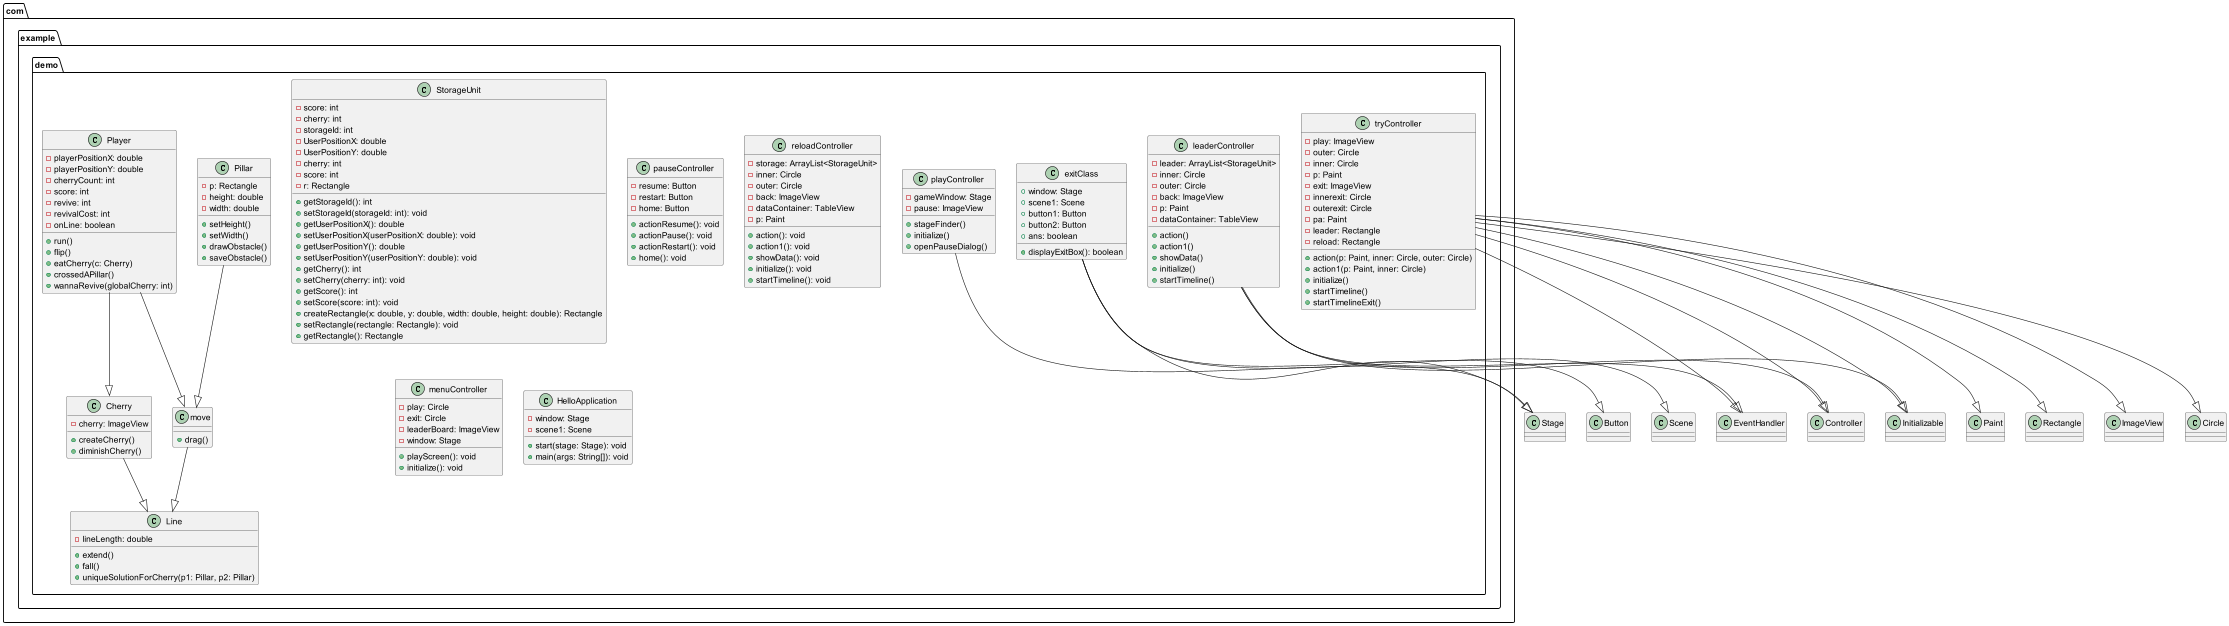

The diagram above was rendered by PlantUML. Its source (embedded in the PNG):
@startuml

package com.example.demo {
    class move {
        +drag()
    }

    class Line {
        -lineLength: double
        +extend()
        +fall()
        +uniqueSolutionForCherry(p1: Pillar, p2: Pillar)
    }

    class Cherry {
        -cherry: ImageView
        +createCherry()
        +diminishCherry()
    }

    class Pillar {
        -p: Rectangle
        -height: double
        -width: double
        +setHeight()
        +setWidth()
        +drawObstacle()
        +saveObstacle()
    }

    class Player {
        -playerPositionX: double
        -playerPositionY: double
        -cherryCount: int
        -score: int
        -revive: int
        -revivalCost: int
        -onLine: boolean
        +run()
        +flip()
        +eatCherry(c: Cherry)
        +crossedAPillar()
        +wannaRevive(globalCherry: int)
    }

    class playController {
        -gameWindow: Stage
        -pause: ImageView
        +stageFinder()
        +initialize()
        +openPauseDialog()
    }

    class StorageUnit {
            -score: int
            -cherry: int
        }

        class leaderController {
            -leader: ArrayList<StorageUnit>
            -inner: Circle
            -outer: Circle
            -back: ImageView
            -p: Paint
            -dataContainer: TableView

            +action()
            +action1()
            +showData()
            +initialize()
            +startTimeline()
        }

         class exitClass {
                +window: Stage
                +scene1: Scene
                +button1: Button
                +button2: Button
                +ans: boolean
                +displayExitBox(): boolean
            }

            class tryController {
                -play: ImageView
                -outer: Circle
                -inner: Circle
                -p: Paint
                -exit: ImageView
                -innerexit: Circle
                -outerexit: Circle
                -pa: Paint
                -leader: Rectangle
                -reload: Rectangle

                +action(p: Paint, inner: Circle, outer: Circle)
                +action1(p: Paint, inner: Circle)
                +initialize()
                +startTimeline()
                +startTimelineExit()
            }

         class StorageUnit {
                 -storageId: int
                 -UserPositionX: double
                 -UserPositionY: double
                 -cherry: int
                 -score: int
                 -r: Rectangle

                 +getStorageId(): int
                 +setStorageId(storageId: int): void
                 +getUserPositionX(): double
                 +setUserPositionX(userPositionX: double): void
                 +getUserPositionY(): double
                 +setUserPositionY(userPositionY: double): void
                 +getCherry(): int
                 +setCherry(cherry: int): void
                 +getScore(): int
                 +setScore(score: int): void
                 +createRectangle(x: double, y: double, width: double, height: double): Rectangle
                 +setRectangle(rectangle: Rectangle): void
                 +getRectangle(): Rectangle
             }

         class pauseController {
                 -resume: Button
                 -restart: Button
                 -home: Button

                 +actionResume(): void
                 +actionPause(): void
                 +actionRestart(): void
                 +home(): void
             }

          class reloadController {
                  -storage: ArrayList<StorageUnit>
                  -inner: Circle
                  -outer: Circle
                  -back: ImageView
                  -dataContainer: TableView
                  -p: Paint

                  +action(): void
                  +action1(): void
                  +showData(): void
                  +initialize(): void
                  +startTimeline(): void
          }
          class menuController {
                  -play: Circle
                  -exit: Circle
                  -leaderBoard: ImageView
                  -window: Stage

                  +playScreen(): void
                  +initialize(): void
          }
          
          class HelloApplication {
                  -window: Stage
                  -scene1: Scene
          
                  +start(stage: Stage): void
                  +main(args: String[]): void
              }

    }


leaderController --|> Controller
leaderController --|> Initializable
leaderController --|> EventHandler
move --|> Line
Cherry --|> Line
Pillar --|> move
Player --|> move
Player --|> Cherry
playController --|> Stage
exitClass --|> Stage
exitClass --|> Scene
exitClass --|> Button

tryController --|> ImageView
tryController --|> Circle
tryController --|> Paint
tryController --|> Rectangle

tryController --|> Controller
tryController --|> Initializable
tryController --|> EventHandler

@enduml